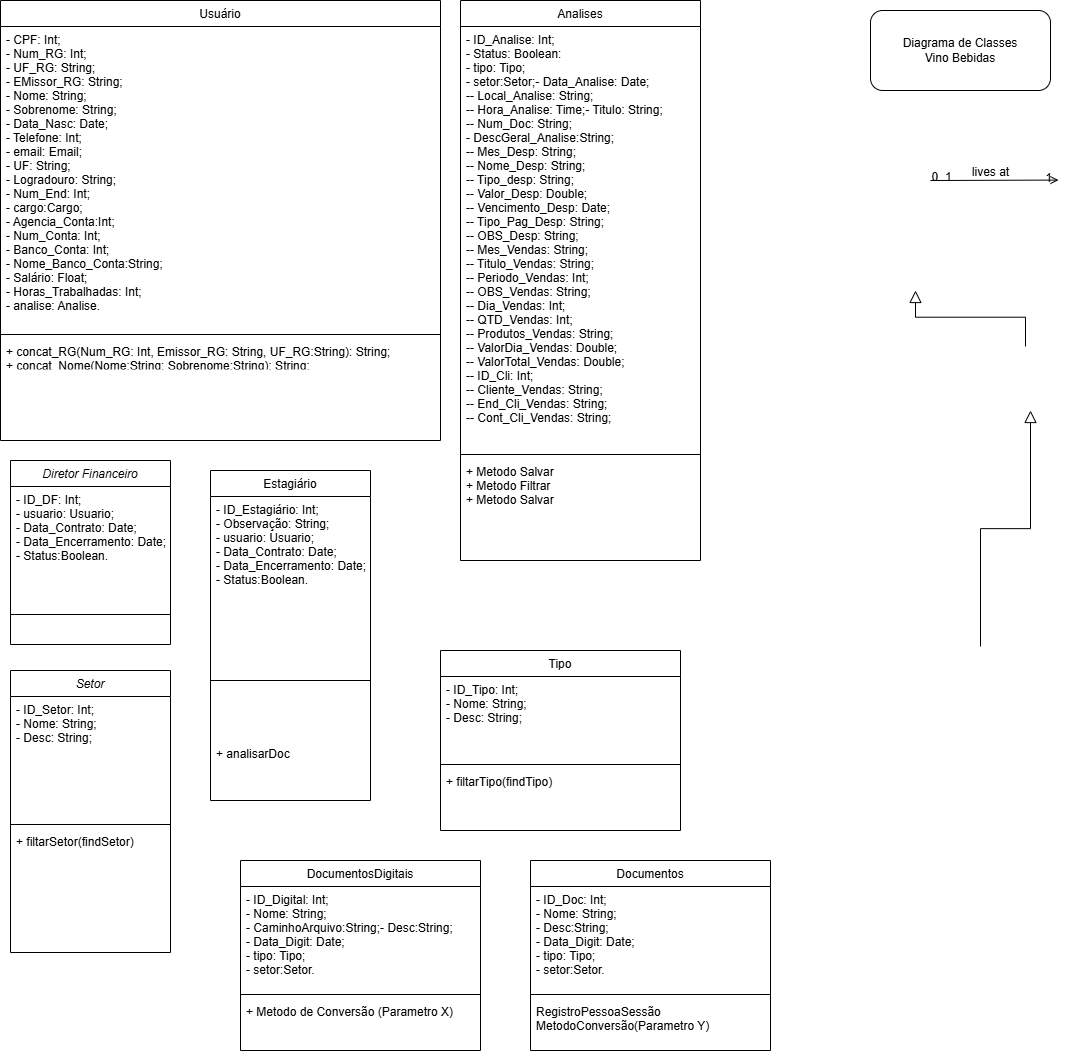

The diagram above was exported from draw.io. Its source (the exported page's mxGraphModel, read from the mxfile embedded in the PNG):
<mxGraphModel dx="2671" dy="1329" grid="1" gridSize="10" guides="1" tooltips="1" connect="1" arrows="1" fold="1" page="1" pageScale="1" pageWidth="2000" pageHeight="1169" math="0" shadow="0">
  <root>
    <mxCell id="WIyWlLk6GJQsqaUBKTNV-0" />
    <mxCell id="WIyWlLk6GJQsqaUBKTNV-1" parent="WIyWlLk6GJQsqaUBKTNV-0" />
    <mxCell id="zkfFHV4jXpPFQw0GAbJ--0" value="Diretor Financeiro" style="swimlane;fontStyle=2;align=center;verticalAlign=top;childLayout=stackLayout;horizontal=1;startSize=26;horizontalStack=0;resizeParent=1;resizeLast=0;collapsible=1;marginBottom=0;rounded=0;shadow=0;strokeWidth=1;" parent="WIyWlLk6GJQsqaUBKTNV-1" vertex="1">
      <mxGeometry x="40" y="500" width="160" height="184" as="geometry">
        <mxRectangle x="230" y="140" width="160" height="26" as="alternateBounds" />
      </mxGeometry>
    </mxCell>
    <mxCell id="zkfFHV4jXpPFQw0GAbJ--1" value="- ID_DF: Int;&#10;- usuario: Usuario;&#10;- Data_Contrato: Date;&#10;- Data_Encerramento: Date;&#10;- Status:Boolean." style="text;align=left;verticalAlign=top;spacingLeft=4;spacingRight=4;overflow=hidden;rotatable=0;points=[[0,0.5],[1,0.5]];portConstraint=eastwest;" parent="zkfFHV4jXpPFQw0GAbJ--0" vertex="1">
      <mxGeometry y="26" width="160" height="124" as="geometry" />
    </mxCell>
    <mxCell id="zkfFHV4jXpPFQw0GAbJ--4" value="" style="line;html=1;strokeWidth=1;align=left;verticalAlign=middle;spacingTop=-1;spacingLeft=3;spacingRight=3;rotatable=0;labelPosition=right;points=[];portConstraint=eastwest;" parent="zkfFHV4jXpPFQw0GAbJ--0" vertex="1">
      <mxGeometry y="150" width="160" height="8" as="geometry" />
    </mxCell>
    <mxCell id="zkfFHV4jXpPFQw0GAbJ--6" value="Usuário" style="swimlane;fontStyle=0;align=center;verticalAlign=top;childLayout=stackLayout;horizontal=1;startSize=26;horizontalStack=0;resizeParent=1;resizeLast=0;collapsible=1;marginBottom=0;rounded=0;shadow=0;strokeWidth=1;" parent="WIyWlLk6GJQsqaUBKTNV-1" vertex="1">
      <mxGeometry x="30" y="40" width="440" height="440" as="geometry">
        <mxRectangle x="130" y="380" width="160" height="26" as="alternateBounds" />
      </mxGeometry>
    </mxCell>
    <mxCell id="zkfFHV4jXpPFQw0GAbJ--7" value="- CPF: Int;&#10;- Num_RG: Int;&#10;- UF_RG: String;&#10;- EMissor_RG: String;&#10;- Nome: String;&#10;- Sobrenome: String;&#10;- Data_Nasc: Date;&#10;- Telefone: Int;&#10;- email: Email;&#10;- UF: String;&#10;- Logradouro: String;&#10;- Num_End: Int;&#10;- cargo:Cargo;&#10;- Agencia_Conta:Int;&#10;- Num_Conta: Int;&#10;- Banco_Conta: Int;&#10;- Nome_Banco_Conta:String;&#10;- Salário: Float;&#10;- Horas_Trabalhadas: Int;&#10;- analise: Analise.&#10;" style="text;align=left;verticalAlign=top;spacingLeft=4;spacingRight=4;overflow=hidden;rotatable=0;points=[[0,0.5],[1,0.5]];portConstraint=eastwest;" parent="zkfFHV4jXpPFQw0GAbJ--6" vertex="1">
      <mxGeometry y="26" width="440" height="304" as="geometry" />
    </mxCell>
    <mxCell id="zkfFHV4jXpPFQw0GAbJ--9" value="" style="line;html=1;strokeWidth=1;align=left;verticalAlign=middle;spacingTop=-1;spacingLeft=3;spacingRight=3;rotatable=0;labelPosition=right;points=[];portConstraint=eastwest;" parent="zkfFHV4jXpPFQw0GAbJ--6" vertex="1">
      <mxGeometry y="330" width="440" height="8" as="geometry" />
    </mxCell>
    <mxCell id="zkfFHV4jXpPFQw0GAbJ--11" value="+ concat_RG(Num_RG: Int, Emissor_RG: String, UF_RG:String): String;&#10;+ concat_Nome(Nome:String; Sobrenome:String): String;&#10;+ concat_Endereço(UF:String; Logradouro:String, Num_End: Int): String;&#10;+ Concat_Conta(Agencia_Conta:Int; Num_Conta:Int; BancoConta:Int;Nome_Banco_Conta:String)" style="text;align=left;verticalAlign=top;spacingLeft=4;spacingRight=4;overflow=hidden;rotatable=0;points=[[0,0.5],[1,0.5]];portConstraint=eastwest;" parent="zkfFHV4jXpPFQw0GAbJ--6" vertex="1">
      <mxGeometry y="338" width="440" height="26" as="geometry" />
    </mxCell>
    <mxCell id="zkfFHV4jXpPFQw0GAbJ--12" value="" style="endArrow=block;endSize=10;endFill=0;shadow=0;strokeWidth=1;rounded=0;curved=0;edgeStyle=elbowEdgeStyle;elbow=vertical;" parent="WIyWlLk6GJQsqaUBKTNV-1" edge="1">
      <mxGeometry width="160" relative="1" as="geometry">
        <mxPoint x="1010" y="686" as="sourcePoint" />
        <mxPoint x="1060" y="450.0000000000001" as="targetPoint" />
      </mxGeometry>
    </mxCell>
    <mxCell id="zkfFHV4jXpPFQw0GAbJ--13" value="Estagiário" style="swimlane;fontStyle=0;align=center;verticalAlign=top;childLayout=stackLayout;horizontal=1;startSize=26;horizontalStack=0;resizeParent=1;resizeLast=0;collapsible=1;marginBottom=0;rounded=0;shadow=0;strokeWidth=1;" parent="WIyWlLk6GJQsqaUBKTNV-1" vertex="1">
      <mxGeometry x="240" y="510" width="160" height="330" as="geometry">
        <mxRectangle x="340" y="380" width="170" height="26" as="alternateBounds" />
      </mxGeometry>
    </mxCell>
    <mxCell id="zkfFHV4jXpPFQw0GAbJ--14" value="- ID_Estagiário: Int;&#10;- Observação: String;&#10;- usuario: Usuario;&#10;- Data_Contrato: Date;&#10;- Data_Encerramento: Date;&#10;- Status:Boolean." style="text;align=left;verticalAlign=top;spacingLeft=4;spacingRight=4;overflow=hidden;rotatable=0;points=[[0,0.5],[1,0.5]];portConstraint=eastwest;" parent="zkfFHV4jXpPFQw0GAbJ--13" vertex="1">
      <mxGeometry y="26" width="160" height="124" as="geometry" />
    </mxCell>
    <mxCell id="zkfFHV4jXpPFQw0GAbJ--15" value="" style="line;html=1;strokeWidth=1;align=left;verticalAlign=middle;spacingTop=-1;spacingLeft=3;spacingRight=3;rotatable=0;labelPosition=right;points=[];portConstraint=eastwest;" parent="zkfFHV4jXpPFQw0GAbJ--13" vertex="1">
      <mxGeometry y="150" width="160" height="120" as="geometry" />
    </mxCell>
    <mxCell id="e2QYApUlR9TNbyzTcgQf-1" value="+ analisarDoc" style="text;align=left;verticalAlign=top;spacingLeft=4;spacingRight=4;overflow=hidden;rotatable=0;points=[[0,0.5],[1,0.5]];portConstraint=eastwest;" vertex="1" parent="zkfFHV4jXpPFQw0GAbJ--13">
      <mxGeometry y="270" width="160" height="30" as="geometry" />
    </mxCell>
    <mxCell id="e2QYApUlR9TNbyzTcgQf-0" value="&lt;span style=&quot;color: rgba(0, 0, 0, 0); font-family: monospace; font-size: 0px; text-align: start;&quot;&gt;%3CmxGraphModel%3E%3Croot%3E%3CmxCell%20id%3D%220%22%2F%3E%3CmxCell%20id%3D%221%22%20parent%3D%220%22%2F%3E%3CmxCell%20id%3D%222%22%20value%3D%22-%20ID_Estagi%C3%A1rio%3A%20Int%3B%26%2310%3B-%20Observa%C3%A7%C3%A3o%3A%20String%3B%26%2310%3B-%20usuario%3A%20Usuario%3B%26%2310%3B-%20Data_Contrato%3A%20Date%3B%26%2310%3B-%20Data_Encerramento%3A%20Date%3B%26%2310%3B-%20Status%3ABoolean.%22%20style%3D%22text%3Balign%3Dleft%3BverticalAlign%3Dtop%3BspacingLeft%3D4%3BspacingRight%3D4%3Boverflow%3Dhidden%3Brotatable%3D0%3Bpoints%3D%5B%5B0%2C0.5%5D%2C%5B1%2C0.5%5D%5D%3BportConstraint%3Deastwest%3B%22%20vertex%3D%221%22%20parent%3D%221%22%3E%3CmxGeometry%20x%3D%22240%22%20y%3D%22536%22%20width%3D%22160%22%20height%3D%22124%22%20as%3D%22geometry%22%2F%3E%3C%2FmxCell%3E%3C%2Froot%3E%3C%2FmxGraphModel%3E&lt;/span&gt;" style="text;html=1;align=center;verticalAlign=middle;resizable=0;points=[];autosize=1;strokeColor=none;fillColor=none;" vertex="1" parent="zkfFHV4jXpPFQw0GAbJ--13">
      <mxGeometry y="300" width="160" height="30" as="geometry" />
    </mxCell>
    <mxCell id="zkfFHV4jXpPFQw0GAbJ--16" value="" style="endArrow=block;endSize=10;endFill=0;shadow=0;strokeWidth=1;rounded=0;curved=0;edgeStyle=elbowEdgeStyle;elbow=vertical;" parent="WIyWlLk6GJQsqaUBKTNV-1" edge="1">
      <mxGeometry width="160" relative="1" as="geometry">
        <mxPoint x="1055" y="386" as="sourcePoint" />
        <mxPoint x="945" y="330.0000000000001" as="targetPoint" />
      </mxGeometry>
    </mxCell>
    <mxCell id="zkfFHV4jXpPFQw0GAbJ--17" value="Analises" style="swimlane;fontStyle=0;align=center;verticalAlign=top;childLayout=stackLayout;horizontal=1;startSize=26;horizontalStack=0;resizeParent=1;resizeLast=0;collapsible=1;marginBottom=0;rounded=0;shadow=0;strokeWidth=1;" parent="WIyWlLk6GJQsqaUBKTNV-1" vertex="1">
      <mxGeometry x="490" y="40" width="240" height="560" as="geometry">
        <mxRectangle x="550" y="140" width="160" height="26" as="alternateBounds" />
      </mxGeometry>
    </mxCell>
    <mxCell id="zkfFHV4jXpPFQw0GAbJ--22" value="- ID_Analise: Int;&#10;- Status: Boolean:&#10;- tipo: Tipo;&#10;- setor:Setor;- Data_Analise: Date;&#10;-- Local_Analise: String;&#10;-- Hora_Analise: Time;- Titulo: String;&#10;-- Num_Doc: String;&#10;- DescGeral_Analise:String;&#10;-- Mes_Desp: String;&#10;-- Nome_Desp: String;&#10;-- Tipo_desp: String;&#10;-- Valor_Desp: Double;&#10;-- Vencimento_Desp: Date;&#10;-- Tipo_Pag_Desp: String;&#10;-- OBS_Desp: String;&#10;-- Mes_Vendas: String;&#10;-- Titulo_Vendas: String;&#10;-- Periodo_Vendas: Int;&#10;-- OBS_Vendas: String;&#10;-- Dia_Vendas: Int;&#10;-- QTD_Vendas: Int;&#10;-- Produtos_Vendas: String;&#10;-- ValorDia_Vendas: Double;&#10;-- ValorTotal_Vendas: Double;&#10;-- ID_Cli: Int;&#10;-- Cliente_Vendas: String;&#10;-- End_Cli_Vendas: String;&#10;-- Cont_Cli_Vendas: String;&#10;" style="text;align=left;verticalAlign=top;spacingLeft=4;spacingRight=4;overflow=hidden;rotatable=0;points=[[0,0.5],[1,0.5]];portConstraint=eastwest;rounded=0;shadow=0;html=0;" parent="zkfFHV4jXpPFQw0GAbJ--17" vertex="1">
      <mxGeometry y="26" width="240" height="424" as="geometry" />
    </mxCell>
    <mxCell id="zkfFHV4jXpPFQw0GAbJ--23" value="" style="line;html=1;strokeWidth=1;align=left;verticalAlign=middle;spacingTop=-1;spacingLeft=3;spacingRight=3;rotatable=0;labelPosition=right;points=[];portConstraint=eastwest;" parent="zkfFHV4jXpPFQw0GAbJ--17" vertex="1">
      <mxGeometry y="450" width="240" height="8" as="geometry" />
    </mxCell>
    <mxCell id="zkfFHV4jXpPFQw0GAbJ--24" value="+ Metodo Salvar&#10;+ Metodo Filtrar&#10;+ Metodo Salvar" style="text;align=left;verticalAlign=top;spacingLeft=4;spacingRight=4;overflow=hidden;rotatable=0;points=[[0,0.5],[1,0.5]];portConstraint=eastwest;" parent="zkfFHV4jXpPFQw0GAbJ--17" vertex="1">
      <mxGeometry y="458" width="240" height="52" as="geometry" />
    </mxCell>
    <mxCell id="zkfFHV4jXpPFQw0GAbJ--26" value="" style="endArrow=open;shadow=0;strokeWidth=1;rounded=0;curved=0;endFill=1;edgeStyle=elbowEdgeStyle;elbow=vertical;" parent="WIyWlLk6GJQsqaUBKTNV-1" edge="1">
      <mxGeometry x="0.5" y="41" relative="1" as="geometry">
        <mxPoint x="960" y="220" as="sourcePoint" />
        <mxPoint x="1088" y="220" as="targetPoint" />
        <mxPoint x="-40" y="32" as="offset" />
      </mxGeometry>
    </mxCell>
    <mxCell id="zkfFHV4jXpPFQw0GAbJ--27" value="0..1" style="resizable=0;align=left;verticalAlign=bottom;labelBackgroundColor=none;fontSize=12;" parent="zkfFHV4jXpPFQw0GAbJ--26" connectable="0" vertex="1">
      <mxGeometry x="-1" relative="1" as="geometry">
        <mxPoint y="4" as="offset" />
      </mxGeometry>
    </mxCell>
    <mxCell id="zkfFHV4jXpPFQw0GAbJ--28" value="1" style="resizable=0;align=right;verticalAlign=bottom;labelBackgroundColor=none;fontSize=12;" parent="zkfFHV4jXpPFQw0GAbJ--26" connectable="0" vertex="1">
      <mxGeometry x="1" relative="1" as="geometry">
        <mxPoint x="-7" y="4" as="offset" />
      </mxGeometry>
    </mxCell>
    <mxCell id="zkfFHV4jXpPFQw0GAbJ--29" value="lives at" style="text;html=1;resizable=0;points=[];;align=center;verticalAlign=middle;labelBackgroundColor=none;rounded=0;shadow=0;strokeWidth=1;fontSize=12;" parent="zkfFHV4jXpPFQw0GAbJ--26" vertex="1" connectable="0">
      <mxGeometry x="0.5" y="49" relative="1" as="geometry">
        <mxPoint x="-38" y="40" as="offset" />
      </mxGeometry>
    </mxCell>
    <mxCell id="e2QYApUlR9TNbyzTcgQf-2" value="Setor" style="swimlane;fontStyle=2;align=center;verticalAlign=top;childLayout=stackLayout;horizontal=1;startSize=26;horizontalStack=0;resizeParent=1;resizeLast=0;collapsible=1;marginBottom=0;rounded=0;shadow=0;strokeWidth=1;" vertex="1" parent="WIyWlLk6GJQsqaUBKTNV-1">
      <mxGeometry x="40" y="710" width="160" height="282" as="geometry">
        <mxRectangle x="230" y="140" width="160" height="26" as="alternateBounds" />
      </mxGeometry>
    </mxCell>
    <mxCell id="e2QYApUlR9TNbyzTcgQf-3" value="- ID_Setor: Int;&#10;- Nome: String;&#10;- Desc: String;" style="text;align=left;verticalAlign=top;spacingLeft=4;spacingRight=4;overflow=hidden;rotatable=0;points=[[0,0.5],[1,0.5]];portConstraint=eastwest;" vertex="1" parent="e2QYApUlR9TNbyzTcgQf-2">
      <mxGeometry y="26" width="160" height="124" as="geometry" />
    </mxCell>
    <mxCell id="e2QYApUlR9TNbyzTcgQf-4" value="" style="line;html=1;strokeWidth=1;align=left;verticalAlign=middle;spacingTop=-1;spacingLeft=3;spacingRight=3;rotatable=0;labelPosition=right;points=[];portConstraint=eastwest;" vertex="1" parent="e2QYApUlR9TNbyzTcgQf-2">
      <mxGeometry y="150" width="160" height="8" as="geometry" />
    </mxCell>
    <mxCell id="e2QYApUlR9TNbyzTcgQf-5" value="+ filtarSetor(findSetor)" style="text;align=left;verticalAlign=top;spacingLeft=4;spacingRight=4;overflow=hidden;rotatable=0;points=[[0,0.5],[1,0.5]];portConstraint=eastwest;" vertex="1" parent="e2QYApUlR9TNbyzTcgQf-2">
      <mxGeometry y="158" width="160" height="124" as="geometry" />
    </mxCell>
    <mxCell id="e2QYApUlR9TNbyzTcgQf-6" value="Tipo" style="swimlane;fontStyle=0;align=center;verticalAlign=top;childLayout=stackLayout;horizontal=1;startSize=26;horizontalStack=0;resizeParent=1;resizeLast=0;collapsible=1;marginBottom=0;rounded=0;shadow=0;strokeWidth=1;" vertex="1" parent="WIyWlLk6GJQsqaUBKTNV-1">
      <mxGeometry x="470" y="690" width="240" height="180" as="geometry">
        <mxRectangle x="550" y="140" width="160" height="26" as="alternateBounds" />
      </mxGeometry>
    </mxCell>
    <mxCell id="e2QYApUlR9TNbyzTcgQf-7" value="- ID_Tipo: Int;&#10;- Nome: String;&#10;- Desc: String;" style="text;align=left;verticalAlign=top;spacingLeft=4;spacingRight=4;overflow=hidden;rotatable=0;points=[[0,0.5],[1,0.5]];portConstraint=eastwest;rounded=0;shadow=0;html=0;" vertex="1" parent="e2QYApUlR9TNbyzTcgQf-6">
      <mxGeometry y="26" width="240" height="84" as="geometry" />
    </mxCell>
    <mxCell id="e2QYApUlR9TNbyzTcgQf-8" value="" style="line;html=1;strokeWidth=1;align=left;verticalAlign=middle;spacingTop=-1;spacingLeft=3;spacingRight=3;rotatable=0;labelPosition=right;points=[];portConstraint=eastwest;" vertex="1" parent="e2QYApUlR9TNbyzTcgQf-6">
      <mxGeometry y="110" width="240" height="8" as="geometry" />
    </mxCell>
    <mxCell id="e2QYApUlR9TNbyzTcgQf-9" value="+ filtarTipo(findTipo)" style="text;align=left;verticalAlign=top;spacingLeft=4;spacingRight=4;overflow=hidden;rotatable=0;points=[[0,0.5],[1,0.5]];portConstraint=eastwest;" vertex="1" parent="e2QYApUlR9TNbyzTcgQf-6">
      <mxGeometry y="118" width="240" height="52" as="geometry" />
    </mxCell>
    <mxCell id="e2QYApUlR9TNbyzTcgQf-10" value="DocumentosDigitais" style="swimlane;fontStyle=0;align=center;verticalAlign=top;childLayout=stackLayout;horizontal=1;startSize=26;horizontalStack=0;resizeParent=1;resizeLast=0;collapsible=1;marginBottom=0;rounded=0;shadow=0;strokeWidth=1;" vertex="1" parent="WIyWlLk6GJQsqaUBKTNV-1">
      <mxGeometry x="270" y="900" width="240" height="190" as="geometry">
        <mxRectangle x="550" y="140" width="160" height="26" as="alternateBounds" />
      </mxGeometry>
    </mxCell>
    <mxCell id="e2QYApUlR9TNbyzTcgQf-11" value="- ID_Digital: Int;&#10;- Nome: String;&#10;- CaminhoArquivo:String;- Desc:String;&#10;- Data_Digit: Date;&#10;- tipo: Tipo;&#10;- setor:Setor." style="text;align=left;verticalAlign=top;spacingLeft=4;spacingRight=4;overflow=hidden;rotatable=0;points=[[0,0.5],[1,0.5]];portConstraint=eastwest;rounded=0;shadow=0;html=0;" vertex="1" parent="e2QYApUlR9TNbyzTcgQf-10">
      <mxGeometry y="26" width="240" height="104" as="geometry" />
    </mxCell>
    <mxCell id="e2QYApUlR9TNbyzTcgQf-12" value="" style="line;html=1;strokeWidth=1;align=left;verticalAlign=middle;spacingTop=-1;spacingLeft=3;spacingRight=3;rotatable=0;labelPosition=right;points=[];portConstraint=eastwest;" vertex="1" parent="e2QYApUlR9TNbyzTcgQf-10">
      <mxGeometry y="130" width="240" height="8" as="geometry" />
    </mxCell>
    <mxCell id="e2QYApUlR9TNbyzTcgQf-13" value="+ Metodo de Conversão (Parametro X)" style="text;align=left;verticalAlign=top;spacingLeft=4;spacingRight=4;overflow=hidden;rotatable=0;points=[[0,0.5],[1,0.5]];portConstraint=eastwest;" vertex="1" parent="e2QYApUlR9TNbyzTcgQf-10">
      <mxGeometry y="138" width="240" height="52" as="geometry" />
    </mxCell>
    <mxCell id="e2QYApUlR9TNbyzTcgQf-14" value="Documentos" style="swimlane;fontStyle=0;align=center;verticalAlign=top;childLayout=stackLayout;horizontal=1;startSize=26;horizontalStack=0;resizeParent=1;resizeLast=0;collapsible=1;marginBottom=0;rounded=0;shadow=0;strokeWidth=1;" vertex="1" parent="WIyWlLk6GJQsqaUBKTNV-1">
      <mxGeometry x="560" y="900" width="240" height="190" as="geometry">
        <mxRectangle x="550" y="140" width="160" height="26" as="alternateBounds" />
      </mxGeometry>
    </mxCell>
    <mxCell id="e2QYApUlR9TNbyzTcgQf-15" value="- ID_Doc: Int;&#10;- Nome: String;&#10;- Desc:String;&#10;- Data_Digit: Date;&#10;- tipo: Tipo;&#10;- setor:Setor." style="text;align=left;verticalAlign=top;spacingLeft=4;spacingRight=4;overflow=hidden;rotatable=0;points=[[0,0.5],[1,0.5]];portConstraint=eastwest;rounded=0;shadow=0;html=0;" vertex="1" parent="e2QYApUlR9TNbyzTcgQf-14">
      <mxGeometry y="26" width="240" height="104" as="geometry" />
    </mxCell>
    <mxCell id="e2QYApUlR9TNbyzTcgQf-16" value="" style="line;html=1;strokeWidth=1;align=left;verticalAlign=middle;spacingTop=-1;spacingLeft=3;spacingRight=3;rotatable=0;labelPosition=right;points=[];portConstraint=eastwest;" vertex="1" parent="e2QYApUlR9TNbyzTcgQf-14">
      <mxGeometry y="130" width="240" height="8" as="geometry" />
    </mxCell>
    <mxCell id="e2QYApUlR9TNbyzTcgQf-17" value="RegistroPessoaSessão&#10;MetodoConversão(Parametro Y)" style="text;align=left;verticalAlign=top;spacingLeft=4;spacingRight=4;overflow=hidden;rotatable=0;points=[[0,0.5],[1,0.5]];portConstraint=eastwest;" vertex="1" parent="e2QYApUlR9TNbyzTcgQf-14">
      <mxGeometry y="138" width="240" height="52" as="geometry" />
    </mxCell>
    <mxCell id="e2QYApUlR9TNbyzTcgQf-19" value="Diagrama de Classes&lt;div&gt;Vino Bebidas&lt;/div&gt;" style="rounded=1;whiteSpace=wrap;html=1;" vertex="1" parent="WIyWlLk6GJQsqaUBKTNV-1">
      <mxGeometry x="900" y="50" width="180" height="80" as="geometry" />
    </mxCell>
  </root>
</mxGraphModel>